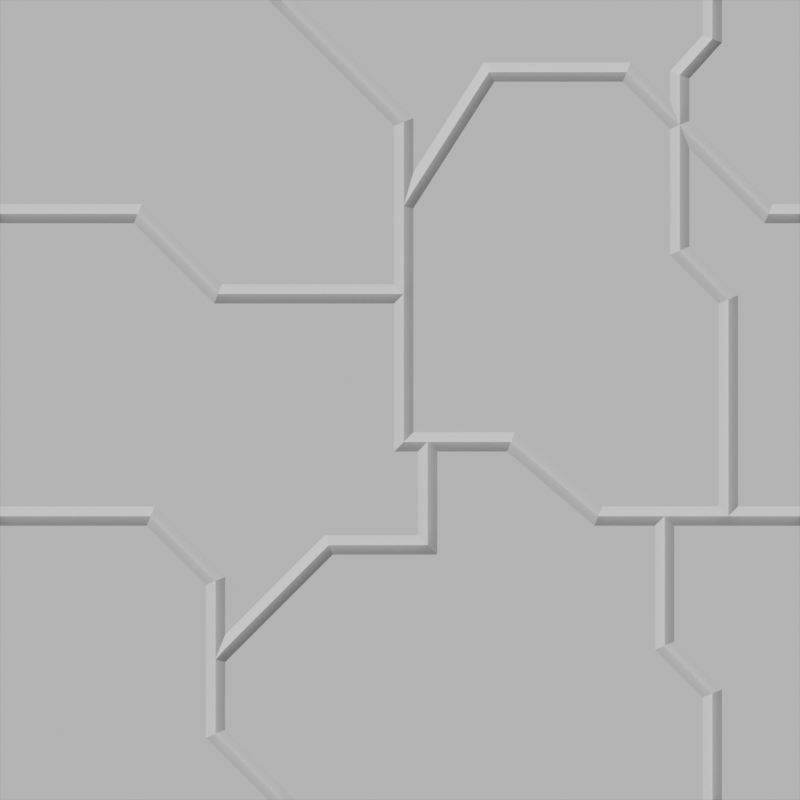 # Source: trim7.blend  (saved by Blender 2.93.20; exported with 4.5.12 LTS)
import bpy
from mathutils import Matrix  # noqa: F401  (used for matrix-valued properties, if any)

bpy.ops.wm.read_factory_settings(use_empty=True)
scene = bpy.context.scene
scene.name = 'Scene'

# ---- collections
col_collection = bpy.data.collections.new('Collection'); scene.collection.children.link(col_collection)
col_grabdoc__do_not_touch_contents = bpy.data.collections.new('GrabDoc (do not touch contents)'); scene.collection.children.link(col_grabdoc__do_not_touch_contents)

# ---- world
world_world = bpy.data.worlds.new('World'); scene.world = world_world
world_world.use_nodes = True; world_world.node_tree.nodes.clear()
_N = world_world.node_tree.nodes; _L = world_world.node_tree.links
n0 = _N.new('ShaderNodeOutputWorld'); n0.name = 'World Output'; n0.location = (300, 300)
n1 = _N.new('ShaderNodeBackground'); n1.name = 'Background'; n1.location = (10, 300)
n1.inputs[0].default_value = (0.05088, 0.05088, 0.05088, 1.0)
_L.new(n1.outputs[0], n0.inputs[0])
n0.is_active_output = True
world_world.color = (0.05088, 0.05088, 0.05088)
world_world.use_sun_shadow = False
world_world.sun_shadow_jitter_overblur = 0.0

# ---- cameras
cam_gd_trim_camera = bpy.data.cameras.new('GD_Trim Camera')
cam_gd_trim_camera.type = 'ORTHO'
cam_gd_trim_camera.passepartout_alpha = 1.0
cam_gd_trim_camera.ortho_scale = 2.0
cam_gd_trim_camera.display_size = 0.01

# ---- meshes
me_cube_001 = bpy.data.meshes.new('Cube.001')
me_cube_001.from_pydata([(-1.0, -1.0, 0.0), (-1.0, -1.0, 0.2474), (-1.0, 1.0, 0.0), (-1.0, 1.0, 0.2474), (1.0, -1.0, 0.0), (1.0, -1.0, 0.2474), (1.0, 1.0, 0.0), (1.0, 1.0, 0.2474), (0.8049, -1.0, 0.2474), (0.7566, -1.0, 0.2474), (0.7808, -1.0, 0.2294), (-0.2615, -1.0, 0.2474), (-0.3298, -1.0, 0.2474), (-0.2956, -1.0, 0.2294), (-1.0, -0.3144, 0.2474), (-1.0, -0.2661, 0.2474), (-1.0, -0.2903, 0.2294), (-1.0, 0.4417, 0.2474), (-1.0, 0.49, 0.2474), (-1.0, 0.4658, 0.2294), (-0.3298, 1.0, 0.2474), (-0.2615, 1.0, 0.2474), (-0.2956, 1.0, 0.2294), (0.7566, 1.0, 0.2474), (0.8049, 1.0, 0.2474), (0.7808, 1.0, 0.2294), (1.0, 0.49, 0.2474), (1.0, 0.4417, 0.2474), (1.0, 0.4658, 0.2294), (1.0, -0.2661, 0.2474), (1.0, -0.3144, 0.2474), (1.0, -0.2903, 0.2294), (0.6615, -0.2661, 0.2474), (0.6373, -0.3144, 0.2474), (0.6856, -0.3144, 0.2474), (0.6615, -0.2903, 0.2294), (0.6615, -0.3144, 0.2294), (0.4857, -0.3144, 0.2474), (0.5057, -0.2661, 0.2474), (0.4957, -0.2903, 0.2294), (0.2677, -0.1288, 0.2474), (0.2877, -0.08049, 0.2474), (0.2777, -0.1046, 0.2294), (0.06898, -0.08049, 0.2474), (0.04483, -0.1288, 0.2474), (0.09313, -0.1288, 0.2474), (0.06898, -0.1046, 0.2294), (0.06898, -0.1288, 0.2294), (-0.01493, -0.1288, 0.2474), (0.03337, -0.08049, 0.2474), (0.009218, -0.1046, 0.2294), (-0.01493, 0.486, 0.2474), (0.03337, 0.479, 0.2474), (0.03337, 0.5687, 0.2474), (0.009218, 0.485, 0.2294), (0.03337, 0.5238, 0.2294), (-0.01493, 0.6851, 0.2474), (0.03337, 0.7052, 0.2474), (0.009218, 0.6951, 0.2294), (-0.01493, 0.2895, 0.2474), (-0.01493, 0.2412, 0.2474), (0.03337, 0.2654, 0.2474), (-0.01493, 0.2654, 0.2294), (0.009218, 0.2654, 0.2294), (0.009218, 0.2486, 0.2294), (0.009218, 0.2822, 0.2294), (-0.4652, 0.2412, 0.2474), (-0.4452, 0.2895, 0.2474), (-0.4552, 0.2654, 0.2294), (-0.6656, 0.4417, 0.2474), (-0.6456, 0.49, 0.2474), (-0.6556, 0.4658, 0.2294), (-0.4371, -0.4422, 0.2474), (-0.4855, -0.4622, 0.2474), (-0.4613, -0.4522, 0.2294), (-0.6333, -0.3144, 0.2474), (-0.6132, -0.2661, 0.2474), (-0.6233, -0.2903, 0.2294), (-0.4855, -0.8443, 0.2474), (-0.4371, -0.8243, 0.2474), (-0.4613, -0.8343, 0.2294), (-0.4855, -0.6454, 0.2474), (-0.4371, -0.6554, 0.2474), (-0.4371, -0.5871, 0.2474), (-0.4613, -0.6484, 0.2294), (-0.4371, -0.6212, 0.2294), (0.9111, 0.4417, 0.2474), (0.9311, 0.49, 0.2474), (0.9211, 0.4658, 0.2294), (0.675, 0.7461, 0.2474), (0.675, 0.6777, 0.2474), (0.7234, 0.6294, 0.2474), (0.7234, 0.6978, 0.2474), (0.6992, 0.6877, 0.2294), (0.6992, 0.6536, 0.2294), (0.6992, 0.7219, 0.2294), (0.5571, 0.7957, 0.2474), (0.5771, 0.844, 0.2474), (0.5671, 0.8199, 0.2294), (0.2358, 0.7957, 0.2474), (0.2094, 0.844, 0.2474), (0.2226, 0.8199, 0.2294), (0.09313, -0.3865, 0.2474), (0.04483, -0.3382, 0.2474), (0.06898, -0.3624, 0.2294), (-0.1683, -0.3865, 0.2474), (-0.1883, -0.3382, 0.2474), (-0.1783, -0.3624, 0.2294), (0.6856, -0.6043, 0.2474), (0.6373, -0.6243, 0.2474), (0.6615, -0.6143, 0.2294), (0.821, -0.3144, 0.2474), (0.8451, -0.2661, 0.2474), (0.7968, -0.2661, 0.2474), (0.821, -0.2903, 0.2294), (0.821, -0.2661, 0.2294), (0.8049, -0.7236, 0.2474), (0.7566, -0.7436, 0.2474), (0.7808, -0.7336, 0.2294), (0.7968, 0.2417, 0.2474), (0.8451, 0.2617, 0.2474), (0.821, 0.2517, 0.2294), (0.675, 0.3635, 0.2474), (0.7234, 0.3835, 0.2474), (0.6992, 0.3735, 0.2294), (0.675, 0.822, 0.2474), (0.7234, 0.8034, 0.2474), (0.6992, 0.8127, 0.2294), (0.7566, 0.9124, 0.2474), (0.8049, 0.8938, 0.2474), (0.7808, 0.9031, 0.2294)], [], [(106, 72, 83), (21, 57, 53, 100, 97, 89, 125, 128, 23), (27, 86, 91, 123, 120, 112, 29), (82, 79, 11, 9, 117, 109, 33, 37, 40, 45, 102, 105), (2, 6, 4, 0), (6, 7, 26, 28, 27, 29, 31, 30, 5, 4), (96, 99, 52, 61, 49, 43, 41, 38, 32, 113, 119, 122, 90), (4, 5, 8, 10, 9, 11, 13, 12, 1, 0), (0, 1, 14, 16, 15, 17, 19, 18, 3, 2), (2, 3, 20, 22, 21, 23, 25, 24, 7, 6), (7, 24, 129, 126, 92, 87, 26), (12, 78, 81, 73, 75, 14, 1), (18, 70, 67, 59, 51, 56, 20, 3), (44, 47, 46), (52, 55, 54), (59, 62, 63), (60, 64, 63), (61, 65, 63), (82, 85, 84), (32, 38, 39), (35, 39, 37), (38, 41, 42, 39), (39, 42, 40, 37), (49, 50, 46), (46, 50, 48), (53, 57, 58), (54, 58, 56), (57, 21, 22, 58), (58, 22, 20, 56), (59, 67, 68, 62), (62, 68, 66, 60), (49, 61, 64), (50, 64, 60), (67, 70, 71, 68), (68, 71, 69, 66), (70, 18, 19, 71), (71, 19, 17, 69), (72, 76, 77), (74, 77, 75, 73), (76, 15, 16, 77), (77, 16, 14, 75), (11, 79, 80, 13), (13, 80, 78, 12), (72, 74, 84), (84, 74, 73), (26, 87, 88, 28), (28, 88, 86, 27), (89, 97, 98, 93), (93, 98, 96, 90), (97, 100, 101, 98), (98, 101, 99, 96), (100, 53, 55, 101), (101, 55, 52, 99), (52, 54, 65), (65, 54, 51), (44, 103, 104, 47), (47, 104, 102, 45), (43, 46, 42), (46, 45, 40), (103, 106, 107, 104), (104, 107, 105, 102), (106, 83, 85, 107), (107, 85, 82, 105), (79, 82, 84), (84, 81, 78), (33, 109, 110, 36), (36, 110, 108, 34), (113, 32, 35), (114, 35, 34), (109, 117, 118, 110), (110, 118, 116, 108), (117, 9, 10, 118), (118, 10, 8, 116), (112, 120, 121, 115), (115, 121, 119, 113), (29, 112, 114, 31), (31, 114, 111, 30), (120, 123, 124, 121), (121, 124, 122, 119), (123, 91, 94, 124), (124, 94, 90, 122), (87, 92, 93, 88), (88, 93, 91, 86), (92, 126, 127, 95), (95, 127, 125, 89), (126, 129, 130, 127), (127, 130, 128, 125), (129, 24, 25, 130), (130, 25, 23, 128), (30, 111, 34, 108, 116, 8, 5), (111, 114, 34), (114, 113, 35), (80, 84, 78), (80, 79, 84), (42, 46, 40), (41, 43, 42), (59, 65, 51), (61, 52, 65), (81, 84, 73), (83, 72, 84), (74, 72, 77), (48, 50, 60), (50, 49, 64), (51, 54, 56), (54, 53, 58), (44, 46, 48), (43, 49, 46), (33, 35, 37), (35, 32, 39), (115, 113, 114), (112, 115, 114), (92, 95, 93), (91, 93, 94), (90, 94, 93), (89, 93, 95), (83, 84, 85), (64, 61, 63), (62, 60, 63), (65, 59, 63), (53, 54, 55), (45, 46, 47), (34, 35, 36), (33, 36, 35), (76, 72, 106), (15, 76, 106, 103, 44, 48, 60, 66, 69, 17)])
_uv = me_cube_001.uv_layers.new(name='UVMap')
_uv.uv.foreach_set('vector', [0.774, 0.667, 0.8049, 0.6801, 0.8047, 0.6983, 0.7972, 0.5, 0.7588, 0.5369, 0.7592, 0.5539, 0.7268, 0.5195, 0.6784, 0.5195, 0.6657, 0.5317, 0.6658, 0.5222, 0.6546, 0.511, 0.6547, 0.5, 0.625, 0.5698, 0.6361, 0.5698, 0.6596, 0.5463, 0.6596, 0.5771, 0.6444, 0.5923, 0.6444, 0.6623, 0.625, 0.6623, 0.8046, 0.7069, 0.8046, 0.728, 0.7827, 0.75, 0.6554, 0.75, 0.6554, 0.718, 0.6703, 0.703, 0.6703, 0.6683, 0.6893, 0.6683, 0.7165, 0.6411, 0.7384, 0.6411, 0.7384, 0.6733, 0.771, 0.6733, 0.125, 0.5, 0.375, 0.5, 0.375, 0.75, 0.125, 0.75, 0.375, 0.5, 0.625, 0.5, 0.625, 0.5638, 0.625, 0.5668, 0.625, 0.5698, 0.625, 0.6623, 0.625, 0.6653, 0.625, 0.6683, 0.625, 0.75, 0.375, 0.75, 0.6805, 0.5255, 0.7211, 0.5255, 0.7599, 0.5648, 0.7601, 0.586, 0.7571, 0.6348, 0.7463, 0.6348, 0.715, 0.6349, 0.6869, 0.6623, 0.6675, 0.6623, 0.6505, 0.6623, 0.6506, 0.5948, 0.666, 0.5795, 0.6658, 0.5403, 0.375, 0.75, 0.625, 0.75, 0.625, 0.7744, 0.625, 0.7774, 0.625, 0.7804, 0.625, 0.9077, 0.625, 0.912, 0.625, 0.9162, 0.625, 1.0, 0.375, 1.0, 0.375, 0.0, 0.625, 0.0, 0.625, 0.08569, 0.625, 0.08871, 0.625, 0.09195, 0.625, 0.1868, 0.625, 0.1901, 0.625, 0.1928, 0.625, 0.25, 0.375, 0.25, 0.375, 0.25, 0.625, 0.25, 0.625, 0.3194, 0.625, 0.323, 0.625, 0.3278, 0.625, 0.4703, 0.625, 0.4737, 0.625, 0.4766, 0.625, 0.5, 0.375, 0.5, 0.625, 0.5, 0.6484, 0.5, 0.6486, 0.5133, 0.6595, 0.5246, 0.6596, 0.5378, 0.6336, 0.5638, 0.625, 0.5638, 0.7912, 0.75, 0.8107, 0.7305, 0.8107, 0.7057, 0.8107, 0.6828, 0.8292, 0.6643, 0.875, 0.6643, 0.875, 0.75, 0.875, 0.5572, 0.8316, 0.5575, 0.8065, 0.5822, 0.7663, 0.5826, 0.7664, 0.5635, 0.7666, 0.5392, 0.8056, 0.5, 0.875, 0.5, 0.7464, 0.641, 0.7414, 0.6411, 0.7414, 0.6382, 0.7599, 0.5648, 0.7592, 0.5595, 0.7636, 0.5635, 0.7663, 0.5826, 0.7661, 0.585, 0.764, 0.585, 0.7662, 0.5884, 0.7639, 0.5874, 0.764, 0.585, 0.7601, 0.586, 0.7639, 0.5834, 0.764, 0.585, 0.8046, 0.7069, 0.8046, 0.7027, 0.8075, 0.7052, 0.6675, 0.6623, 0.6869, 0.6623, 0.688, 0.6653, 0.6694, 0.6653, 0.688, 0.6653, 0.6893, 0.6683, 0.6869, 0.6623, 0.715, 0.6349, 0.7153, 0.6381, 0.688, 0.6653, 0.688, 0.6653, 0.7153, 0.6381, 0.7165, 0.6411, 0.6893, 0.6683, 0.7571, 0.6348, 0.7639, 0.6381, 0.7477, 0.6381, 0.7477, 0.6381, 0.7639, 0.6381, 0.7588, 0.6406, 0.7592, 0.5539, 0.7588, 0.5369, 0.7639, 0.5381, 0.7639, 0.5609, 0.7639, 0.5381, 0.7666, 0.5392, 0.7588, 0.5369, 0.7972, 0.5, 0.802, 0.5, 0.7639, 0.5381, 0.7639, 0.5381, 0.802, 0.5, 0.8056, 0.5, 0.7666, 0.5392, 0.7663, 0.5826, 0.8065, 0.5822, 0.8069, 0.585, 0.7661, 0.585, 0.7661, 0.585, 0.8069, 0.585, 0.8088, 0.5885, 0.7662, 0.5884, 0.7571, 0.6348, 0.7601, 0.586, 0.7639, 0.5874, 0.7639, 0.6381, 0.7639, 0.5874, 0.7662, 0.5884, 0.8065, 0.5822, 0.8316, 0.5575, 0.832, 0.5599, 0.8069, 0.585, 0.8069, 0.585, 0.832, 0.5599, 0.8332, 0.5631, 0.8088, 0.5885, 0.8316, 0.5575, 0.875, 0.5572, 0.875, 0.5599, 0.832, 0.5599, 0.832, 0.5599, 0.875, 0.5599, 0.875, 0.5632, 0.8332, 0.5631, 0.8049, 0.6801, 0.8269, 0.6579, 0.8279, 0.6613, 0.8077, 0.6815, 0.8279, 0.6613, 0.8292, 0.6643, 0.8107, 0.6828, 0.8269, 0.6579, 0.875, 0.658, 0.875, 0.6613, 0.8279, 0.6613, 0.8279, 0.6613, 0.875, 0.6613, 0.875, 0.6643, 0.8292, 0.6643, 0.7827, 0.75, 0.8046, 0.728, 0.8077, 0.7293, 0.787, 0.75, 0.787, 0.75, 0.8077, 0.7293, 0.8107, 0.7305, 0.7912, 0.75, 0.8049, 0.6801, 0.8077, 0.6815, 0.8077, 0.703, 0.8077, 0.703, 0.8077, 0.6815, 0.8107, 0.6828, 0.625, 0.5638, 0.6336, 0.5638, 0.6349, 0.5668, 0.625, 0.5668, 0.625, 0.5668, 0.6349, 0.5668, 0.6361, 0.5698, 0.625, 0.5698, 0.6657, 0.5317, 0.6784, 0.5195, 0.6791, 0.5225, 0.6656, 0.536, 0.6656, 0.536, 0.6791, 0.5225, 0.6805, 0.5255, 0.6658, 0.5403, 0.6784, 0.5195, 0.7268, 0.5195, 0.7222, 0.5225, 0.6791, 0.5225, 0.6791, 0.5225, 0.7222, 0.5225, 0.7211, 0.5255, 0.6805, 0.5255, 0.7268, 0.5195, 0.7592, 0.5539, 0.7592, 0.5595, 0.7222, 0.5225, 0.7222, 0.5225, 0.7592, 0.5595, 0.7599, 0.5648, 0.7211, 0.5255, 0.7599, 0.5648, 0.7639, 0.5676, 0.7639, 0.5834, 0.7639, 0.5834, 0.7639, 0.5676, 0.7664, 0.5635, 0.7464, 0.641, 0.7445, 0.6672, 0.7414, 0.6703, 0.7414, 0.6411, 0.7414, 0.6411, 0.7414, 0.6703, 0.7384, 0.6733, 0.7384, 0.6411, 0.7463, 0.6348, 0.7393, 0.6381, 0.7153, 0.6381, 0.7393, 0.6381, 0.7384, 0.6411, 0.7165, 0.6411, 0.7445, 0.6672, 0.774, 0.667, 0.7723, 0.6703, 0.7414, 0.6703, 0.7414, 0.6703, 0.7723, 0.6703, 0.771, 0.6733, 0.7384, 0.6733, 0.774, 0.667, 0.8047, 0.6983, 0.8046, 0.7027, 0.7723, 0.6703, 0.7723, 0.6703, 0.8046, 0.7027, 0.8046, 0.7069, 0.771, 0.6733, 0.8046, 0.728, 0.8046, 0.7069, 0.8077, 0.709, 0.8077, 0.709, 0.8107, 0.7057, 0.8107, 0.7305, 0.6703, 0.6683, 0.6703, 0.703, 0.6673, 0.7018, 0.6673, 0.6683, 0.6673, 0.6683, 0.6673, 0.7018, 0.6643, 0.7005, 0.6643, 0.6683, 0.6505, 0.6623, 0.6675, 0.6623, 0.6652, 0.6653, 0.6495, 0.6653, 0.6652, 0.6653, 0.6643, 0.6683, 0.6703, 0.703, 0.6554, 0.718, 0.6524, 0.7167, 0.6673, 0.7018, 0.6673, 0.7018, 0.6524, 0.7167, 0.6494, 0.7155, 0.6643, 0.7005, 0.6554, 0.718, 0.6554, 0.75, 0.6524, 0.75, 0.6524, 0.7167, 0.6524, 0.7167, 0.6524, 0.75, 0.6494, 0.75, 0.6494, 0.7155, 0.6444, 0.6623, 0.6444, 0.5923, 0.6474, 0.5935, 0.6474, 0.6623, 0.6474, 0.6623, 0.6474, 0.5935, 0.6506, 0.5948, 0.6505, 0.6623, 0.625, 0.6623, 0.6444, 0.6623, 0.6453, 0.6653, 0.625, 0.6653, 0.625, 0.6653, 0.6453, 0.6653, 0.6474, 0.6683, 0.625, 0.6683, 0.6444, 0.5923, 0.6596, 0.5771, 0.6626, 0.5783, 0.6474, 0.5935, 0.6474, 0.5935, 0.6626, 0.5783, 0.666, 0.5795, 0.6506, 0.5948, 0.6596, 0.5771, 0.6596, 0.5463, 0.6626, 0.5433, 0.6626, 0.5783, 0.6626, 0.5783, 0.6626, 0.5433, 0.6658, 0.5403, 0.666, 0.5795, 0.6336, 0.5638, 0.6596, 0.5378, 0.6596, 0.5421, 0.6349, 0.5668, 0.6349, 0.5668, 0.6596, 0.5421, 0.6596, 0.5463, 0.6361, 0.5698, 0.6596, 0.5378, 0.6595, 0.5246, 0.6626, 0.5234, 0.6626, 0.5348, 0.6626, 0.5348, 0.6626, 0.5234, 0.6658, 0.5222, 0.6657, 0.5317, 0.6595, 0.5246, 0.6486, 0.5133, 0.6513, 0.5121, 0.6626, 0.5234, 0.6626, 0.5234, 0.6513, 0.5121, 0.6546, 0.511, 0.6658, 0.5222, 0.6486, 0.5133, 0.6484, 0.5, 0.6513, 0.5, 0.6513, 0.5121, 0.6513, 0.5121, 0.6513, 0.5, 0.6547, 0.5, 0.6546, 0.511, 0.625, 0.6683, 0.6474, 0.6683, 0.6643, 0.6683, 0.6643, 0.7005, 0.6494, 0.7155, 0.6494, 0.75, 0.625, 0.75, 0.6474, 0.6683, 0.6495, 0.6653, 0.6643, 0.6683, 0.6495, 0.6653, 0.6505, 0.6623, 0.6652, 0.6653, 0.8077, 0.7293, 0.8077, 0.709, 0.8107, 0.7305, 0.8077, 0.7293, 0.8046, 0.728, 0.8077, 0.709, 0.7153, 0.6381, 0.7393, 0.6381, 0.7165, 0.6411, 0.715, 0.6349, 0.7463, 0.6348, 0.7153, 0.6381, 0.7663, 0.5826, 0.7639, 0.5834, 0.7664, 0.5635, 0.7601, 0.586, 0.7599, 0.5648, 0.7639, 0.5834, 0.8107, 0.7057, 0.8077, 0.703, 0.8107, 0.6828, 0.8047, 0.6983, 0.8049, 0.6801, 0.8077, 0.703, 0.8077, 0.6815, 0.8049, 0.6801, 0.8279, 0.6613, 0.7588, 0.6406, 0.7639, 0.6381, 0.7662, 0.5884, 0.7639, 0.6381, 0.7571, 0.6348, 0.7639, 0.5874, 0.7664, 0.5635, 0.7639, 0.5609, 0.7666, 0.5392, 0.7639, 0.5609, 0.7592, 0.5539, 0.7639, 0.5381, 0.7464, 0.641, 0.7477, 0.6381, 0.7588, 0.6406, 0.7463, 0.6348, 0.7571, 0.6348, 0.7477, 0.6381, 0.6703, 0.6683, 0.6694, 0.6653, 0.6893, 0.6683, 0.6694, 0.6653, 0.6675, 0.6623, 0.688, 0.6653, 0.6474, 0.6623, 0.6505, 0.6623, 0.6474, 0.6652, 0.6444, 0.6623, 0.6474, 0.6623, 0.6453, 0.6653, 0.6596, 0.5378, 0.6626, 0.5348, 0.6596, 0.5421, 0.6596, 0.5463, 0.6596, 0.5421, 0.6626, 0.5433, 0.6658, 0.5403, 0.6626, 0.5433, 0.6656, 0.536, 0.6657, 0.5317, 0.6656, 0.536, 0.6626, 0.5348, 0.8047, 0.6983, 0.8077, 0.703, 0.8046, 0.7027, 0.7639, 0.5874, 0.7601, 0.586, 0.764, 0.585, 0.7661, 0.585, 0.7662, 0.5884, 0.764, 0.585, 0.7639, 0.5834, 0.7663, 0.5826, 0.764, 0.585, 0.7592, 0.5539, 0.7639, 0.5609, 0.7592, 0.5595, 0.7384, 0.6411, 0.7393, 0.6381, 0.7414, 0.6411, 0.6643, 0.6683, 0.6652, 0.6653, 0.6673, 0.6683, 0.6703, 0.6683, 0.6673, 0.6683, 0.6694, 0.6653, 0.8269, 0.6579, 0.8049, 0.6801, 0.774, 0.667, 0.875, 0.658, 0.8269, 0.6579, 0.774, 0.667, 0.7445, 0.6672, 0.7464, 0.641, 0.7588, 0.6406, 0.7662, 0.5884, 0.8088, 0.5885, 0.8332, 0.5631, 0.875, 0.5632])
me_cube_001.materials.append(None)
me_cube_001.use_remesh_fix_poles = True
me_cube_001.use_remesh_preserve_attributes = False
me_cube_001.update()
me_gd_background_plane = bpy.data.meshes.new('GD_Background Plane')
me_gd_background_plane.from_pydata([(-1.0, -1.0, 0.0), (1.0, -1.0, 0.0), (-1.0, 1.0, 0.0), (1.0, 1.0, 0.0)], [], [(0, 1, 3, 2)])
_uv = me_gd_background_plane.uv_layers.new(name='UVMap')
_uv.uv.foreach_set('vector', [0.0, 0.0, 1.0, 0.0, 1.0, 1.0, 0.0, 1.0])
me_gd_background_plane.materials.append(None)
me_gd_background_plane.use_remesh_fix_poles = True
me_gd_background_plane.use_remesh_preserve_attributes = False
me_gd_background_plane.update()
me_gd_orient_guide = bpy.data.meshes.new('GD_Orient Guide')
me_gd_orient_guide.from_pydata([(-0.3, 1.1, 0.0), (0.3, 1.1, 0.0), (0.0, 1.35, 0.0)], [(0, 2), (0, 1), (1, 2)], [])
me_gd_orient_guide.use_remesh_fix_poles = True
me_gd_orient_guide.use_remesh_preserve_attributes = False
me_gd_orient_guide.update()

# ---- objects
ob_cube = bpy.data.objects.new('Cube', me_cube_001)
ob_gd_background_plane = bpy.data.objects.new('GD_Background Plane', me_gd_background_plane)
ob_gd_trim_camera = bpy.data.objects.new('GD_Trim Camera', cam_gd_trim_camera)
ob_gd_orient_guide = bpy.data.objects.new('GD_Orient Guide', me_gd_orient_guide)

# ---- transforms, parenting, visibility, modifiers, constraints
ob_cube.location = (0.0, 0.0, 0.0)
ob_gd_background_plane.location = (0.0, 0.0, 0.0)
ob_gd_background_plane.lock_scale = (True, True, True)
ob_gd_background_plane.show_wire = True
ob_gd_trim_camera.parent = ob_gd_background_plane
ob_gd_trim_camera.location = (0.0, 0.0, 5.0)
ob_gd_trim_camera.hide_viewport = True
ob_gd_trim_camera.hide_select = True
ob_gd_orient_guide.parent = ob_gd_background_plane
ob_gd_orient_guide.location = (0.0, 0.0, 0.0)
ob_gd_orient_guide.hide_select = True

# ---- collection membership
col_collection.objects.link(ob_cube)
col_grabdoc__do_not_touch_contents.objects.link(ob_gd_background_plane)
col_grabdoc__do_not_touch_contents.objects.link(ob_gd_trim_camera)
col_grabdoc__do_not_touch_contents.objects.link(ob_gd_orient_guide)

# ---- scene / render settings (as saved in the file)
scene.camera = ob_gd_trim_camera
scene.frame_start = 1; scene.frame_end = 250; scene.frame_set(53)
scene.render.engine = 'BLENDER_EEVEE_NEXT'
scene.render.resolution_x = 2048
scene.render.resolution_y = 2048
scene.cycles.use_denoising = False
scene.cycles.samples = 128
scene.cycles.sampling_pattern = 'TABULATED_SOBOL'
scene.cycles.use_adaptive_sampling = False
scene.cycles.use_light_tree = False
scene.view_settings.view_transform = 'Filmic'
bpy.context.view_layer.update()

# ---- added for rendering (the .blend has no usable light): sun
light_auto_sun = bpy.data.lights.new('AutoSun', 'SUN')
light_auto_sun.energy = 3.0
light_auto_sun.angle = 0.0523599
ob_auto_sun = bpy.data.objects.new('AutoSun', light_auto_sun)
scene.collection.objects.link(ob_auto_sun)
ob_auto_sun.rotation_euler = (0.872665, 0.174533, 0.523599)
bpy.context.view_layer.update()
